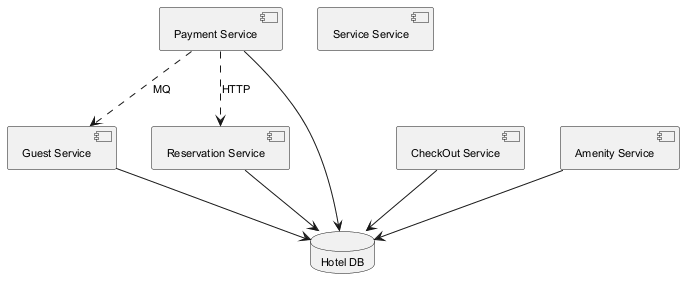

The diagram above was rendered by PlantUML. Its source (embedded in the PNG):
@startuml
skinparam backgroundColor #FFFFFF
skinparam classBackgroundColor #F3E5F5
skinparam classBorderColor #6A1B9A
skinparam defaultFontSize 11
component "Guest Service" as C_GuestService
component "Payment Service" as C_PaymentService
component "Reservation Service" as C_ReservationService
component "CheckOut Service" as C_CheckOutService
component "Service Service" as C_ServiceService
component "Amenity Service" as C_AmenityService
database "Hotel DB" as DB_hotel
C_GuestService --> DB_hotel
C_PaymentService --> DB_hotel
C_ReservationService --> DB_hotel
C_CheckOutService --> DB_hotel
C_AmenityService --> DB_hotel
C_PaymentService ..> C_GuestService : MQ
C_PaymentService ..> C_ReservationService : HTTP
@enduml